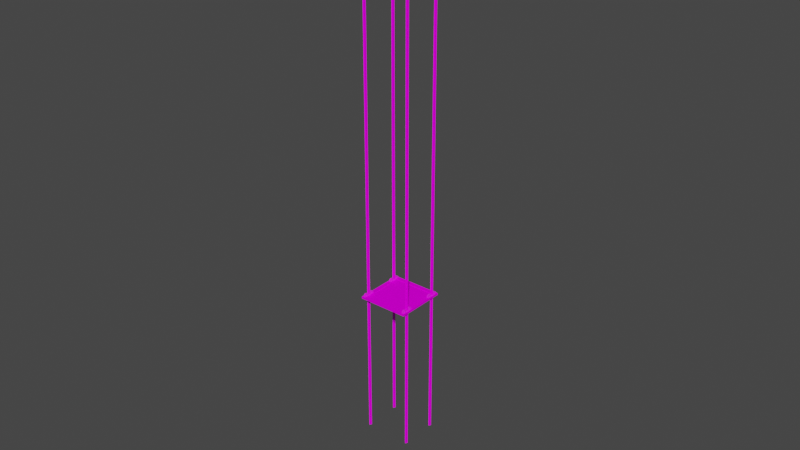 # Source: Elevator.blend  (saved by Blender 5.1.30; exported with 4.5.12 LTS)
import bpy
from mathutils import Matrix  # noqa: F401  (used for matrix-valued properties, if any)

bpy.ops.wm.read_factory_settings(use_empty=True)
scene = bpy.context.scene
scene.name = 'Scene'

# ---- collections
col_collection = bpy.data.collections.new('Collection'); scene.collection.children.link(col_collection)

# ---- images (referenced by path relative to the original .blend; pixels are not part of the script)
import os
ASSET_DIR = os.environ.get("B2B_ASSET_DIR", "")  # directory of the original .blend (textures are referenced by path, not embedded)
HERE = os.path.dirname(os.path.abspath(__file__))  # packed textures are extracted next to this script under _unpacked/

def load_image(name, relpath, width, height, colorspace="sRGB"):
    """Load a texture the original file referenced (path relative to the .blend, or extracted next to this script)."""
    p = next((c for c in (os.path.join(HERE, relpath), os.path.join(ASSET_DIR, relpath)) if relpath and os.path.exists(c)), "")
    if p:
        img = bpy.data.images.load(p, check_existing=True)
        img.name = name
    else:  # same state as the original file: an image datablock whose file is absent (Cycles renders it pink)
        img = bpy.data.images.new(name, width, height)
        img.source = "FILE"
        img.filepath = "//" + (relpath or name)
    img.colorspace_settings.name = colorspace
    return img
img_62_rusty_dirty_metal_pbr_texture_seamless_jpg = load_image('62_rusty dirty metal PBR texture-seamless.jpg', '62_rusty dirty metal PBR texture-seamless.jpg', 1024, 1024, 'sRGB')
img_grate_png = load_image('Grate.png', 'Grate.png', 1024, 1024, 'sRGB')
img_chain_05_png_001 = load_image('chain_05.png.001', 'chain_05.png', 1024, 1024, 'sRGB')
img_gear_png = load_image('Gear.png', 'Gear.png', 1024, 1024, 'sRGB')

# ---- materials (node trees are filled in below, after node groups)
mat_metal_1 = bpy.data.materials.new('Metal 1')
mat_metal_1.use_backface_culling_lightprobe_volume = False
mat_metal_1.use_transparent_shadow = False
mat_metal_grate = bpy.data.materials.new('Metal Grate')
mat_metal_grate.use_backface_culling_lightprobe_volume = False
mat_metal_grate.use_transparent_shadow = False
mat_material = bpy.data.materials.new('Material')
mat_material.use_backface_culling_lightprobe_volume = False
mat_material.use_transparent_shadow = False
mat_gear = bpy.data.materials.new('Gear')

# ---- material node trees
mat_metal_1.use_nodes = True; mat_metal_1.node_tree.nodes.clear()
_N = mat_metal_1.node_tree.nodes; _L = mat_metal_1.node_tree.links
n0 = _N.new('ShaderNodeBsdfPrincipled'); n0.name = 'Principled BSDF'; n0.location = (10, 300)
n0.distribution = 'GGX'
n0.subsurface_method = 'RANDOM_WALK_SKIN'
n0.inputs[2].default_value = 1.0
n0.inputs[3].default_value = 1.45
n0.inputs[13].default_value = 0.0
n0.inputs[27].default_value = (0.0, 0.0, 0.0, 1.0)
n0.inputs[28].default_value = 1.0
n1 = _N.new('ShaderNodeOutputMaterial'); n1.name = 'Material Output'; n1.location = (300, 300)
n2 = _N.new('ShaderNodeTexImage'); n2.name = 'Image Texture'; n2.location = (-280, 280)
n2.image = img_62_rusty_dirty_metal_pbr_texture_seamless_jpg
_L.new(n0.outputs[0], n1.inputs[0])
_L.new(n2.outputs[0], n0.inputs[0])
n1.is_active_output = True
mat_metal_grate.use_nodes = True; mat_metal_grate.node_tree.nodes.clear()
_N = mat_metal_grate.node_tree.nodes; _L = mat_metal_grate.node_tree.links
n0 = _N.new('ShaderNodeBsdfPrincipled'); n0.name = 'Principled BSDF'; n0.location = (10, 300)
n0.distribution = 'GGX'
n0.subsurface_method = 'RANDOM_WALK_SKIN'
n0.inputs[2].default_value = 1.0
n0.inputs[3].default_value = 1.45
n0.inputs[13].default_value = 0.0
n0.inputs[27].default_value = (0.0, 0.0, 0.0, 1.0)
n0.inputs[28].default_value = 1.0
n1 = _N.new('ShaderNodeOutputMaterial'); n1.name = 'Material Output'; n1.location = (300, 300)
n2 = _N.new('ShaderNodeTexImage'); n2.name = 'Image Texture'; n2.location = (-280, 280)
n2.image = img_grate_png
_L.new(n0.outputs[0], n1.inputs[0])
_L.new(n2.outputs[0], n0.inputs[0])
n1.is_active_output = True
mat_material.use_nodes = True; mat_material.node_tree.nodes.clear()
_N = mat_material.node_tree.nodes; _L = mat_material.node_tree.links
n0 = _N.new('ShaderNodeBsdfPrincipled'); n0.name = 'Principled BSDF'; n0.location = (10, 300)
n0.distribution = 'GGX'
n0.subsurface_method = 'RANDOM_WALK_SKIN'
n0.inputs[2].default_value = 0.0
n0.inputs[3].default_value = 1.45
n0.inputs[13].default_value = 0.0
n0.inputs[20].default_value = 0.0
n0.inputs[27].default_value = (0.0, 0.0, 0.0, 1.0)
n0.inputs[28].default_value = 1.0
n1 = _N.new('ShaderNodeOutputMaterial'); n1.name = 'Material Output'; n1.location = (300, 300)
n2 = _N.new('ShaderNodeTexImage'); n2.name = 'Image Texture'; n2.location = (-280, 280)
n2.image = img_chain_05_png_001
_L.new(n0.outputs[0], n1.inputs[0])
_L.new(n2.outputs[0], n0.inputs[0])
n1.is_active_output = True
mat_gear.use_nodes = True; mat_gear.node_tree.nodes.clear()
_N = mat_gear.node_tree.nodes; _L = mat_gear.node_tree.links
n0 = _N.new('ShaderNodeBsdfPrincipled'); n0.name = 'Principled BSDF'; n0.location = (-200, 100)
n0.inputs[2].default_value = 1.0
n1 = _N.new('ShaderNodeOutputMaterial'); n1.name = 'Material Output'; n1.location = (200, 100)
n2 = _N.new('ShaderNodeTexImage'); n2.name = 'Image Texture'; n2.location = (-490, 80)
n2.image = img_gear_png
_L.new(n0.outputs[0], n1.inputs[0])
_L.new(n2.outputs[0], n0.inputs[0])
n1.is_active_output = True

# ---- world
world_world = bpy.data.worlds.new('World'); scene.world = world_world
world_world.use_nodes = True; world_world.node_tree.nodes.clear()
_N = world_world.node_tree.nodes; _L = world_world.node_tree.links
n0 = _N.new('ShaderNodeOutputWorld'); n0.name = 'World Output'; n0.location = (300, 300)
n1 = _N.new('ShaderNodeBackground'); n1.name = 'Background'; n1.location = (10, 300)
n1.inputs[0].default_value = (0.05088, 0.05088, 0.05088, 1.0)
_L.new(n1.outputs[0], n0.inputs[0])
n0.is_active_output = True
world_world.color = (0.05088, 0.05088, 0.05088)
world_world.use_sun_shadow = False
world_world.sun_shadow_jitter_overblur = 0.0

# ---- meshes
me_plane = bpy.data.meshes.new('Plane')
me_plane.from_pydata([(-4.0, -4.0, 0.0), (4.0, -4.0, 0.0), (-4.0, 4.0, 0.0), (4.0, 4.0, 0.0), (-3.306, 3.306, 0.0), (-3.306, -3.306, 0.0), (3.306, -3.306, 0.0), (3.306, 3.306, 0.0), (-3.306, 3.306, 0.3033), (-3.306, -3.306, 0.3033), (3.306, -3.306, 0.3033), (3.306, 3.306, 0.3033), (-4.0, 4.0, 0.3033), (-4.0, -4.0, 0.3033), (4.0, -4.0, 0.3033), (4.0, 4.0, 0.3033)], [], [(9, 8, 12, 13), (10, 9, 13, 14), (11, 10, 14, 15), (8, 11, 15, 12), (0, 1, 14, 13), (4, 7, 11, 8), (6, 5, 9, 10), (1, 3, 15, 14), (2, 0, 13, 12), (7, 6, 10, 11), (5, 4, 8, 9), (3, 2, 12, 15)])
_uv = me_plane.uv_layers.new(name='UVMap')
_uv.uv.foreach_set('vector', [0.2888, 0.3022, 0.2889, 0.681, 0.2687, 0.697, 0.2722, 0.2813, 0.6663, 0.319, 0.2888, 0.3022, 0.2722, 0.2813, 0.6864, 0.303, 0.6664, 0.6978, 0.6663, 0.319, 0.6864, 0.303, 0.683, 0.7187, 0.2512, 0.7174, 0.2512, 0.2826, 0.2708, 0.263, 0.2708, 0.737, 0.2513, 0.2631, 0.7039, 0.283, 0.6864, 0.303, 0.2722, 0.2813, 0.3068, 0.263, 0.3068, 0.6978, 0.2888, 0.6978, 0.2888, 0.263, 0.6524, 0.3367, 0.3072, 0.3166, 0.2888, 0.3022, 0.6663, 0.319, 0.7039, 0.283, 0.7039, 0.7369, 0.683, 0.7187, 0.6864, 0.303, 0.2513, 0.717, 0.2513, 0.2631, 0.2722, 0.2813, 0.2687, 0.697, 0.648, 0.6834, 0.6524, 0.3367, 0.6663, 0.319, 0.6664, 0.6978, 0.3072, 0.3166, 0.3028, 0.6633, 0.2889, 0.681, 0.2888, 0.3022, 0.2888, 0.263, 0.2888, 0.737, 0.2708, 0.737, 0.2708, 0.263])
me_plane.materials.append(mat_metal_1)
me_plane.update()
me_plane_001 = bpy.data.meshes.new('Plane.001')
me_plane_001.from_pydata([(-3.769, 3.741, 0.2399), (-3.769, -3.741, 0.2399), (3.83, -3.741, 0.2399), (3.83, 3.741, 0.2399)], [], [(0, 1, 2, 3)])
_uv = me_plane_001.uv_layers.new(name='UVMap')
_uv.uv.foreach_set('vector', [-0.2391, -0.4974, 0.7922, -0.4974, 0.7922, 1.367, -0.2391, 1.367])
me_plane_001.materials.append(mat_metal_grate)
me_plane_001.update()
me_circle_001 = bpy.data.meshes.new('Circle.001')
me_circle_001.from_pydata([(-0.01789, 5.119, -12.04), (0.1845, 5.119, -12.04), (-0.2622, -8.18, 19.27), (-0.05979, -8.18, 19.27)], [], [(0, 1, 3, 2)])
_uv = me_circle_001.uv_layers.new(name='UVMap')
_uv.uv.foreach_set('vector', [17.45, 0.09737, 17.45, 0.9215, -17.17, 0.9215, -17.17, 0.09736])
me_circle_001.materials.append(mat_material)
me_circle_001.update()
me_circle_010 = bpy.data.meshes.new('Circle.010')
me_circle_010.from_pydata([(-0.01789, 5.119, -12.04), (0.1845, 5.119, -12.04), (-0.2622, -8.18, 19.27), (-0.05979, -8.18, 19.27)], [], [(0, 1, 3, 2)])
_uv = me_circle_010.uv_layers.new(name='UVMap')
_uv.uv.foreach_set('vector', [17.45, 0.09737, 17.45, 0.9215, -17.17, 0.9216, -17.17, 0.09737])
me_circle_010.materials.append(mat_material)
me_circle_010.update()
me_circle = bpy.data.meshes.new('Circle')
me_circle.from_pydata([(0.0, 1.0, 0.0), (-0.7071, 0.7071, 0.0), (-1.0, 0.0, 0.0), (-0.7071, -0.7071, 0.0), (0.0, -1.0, 0.0), (0.7071, -0.7071, 0.0), (1.0, 0.0, 0.0), (0.7071, 0.7071, 0.0), (5.12e-08, 1.0, 0.6781), (-0.7071, 0.7071, 0.6781), (-1.0, 0.0, 0.6781), (-0.7071, -0.7071, 0.6781), (5.12e-08, -1.0, 0.6781), (0.7071, -0.7071, 0.6781), (1.0, 0.0, 0.6781), (0.7071, 0.7071, 0.6781)], [], [(1, 0, 7, 6, 5, 4, 3, 2), (9, 10, 11, 12, 13, 14, 15, 8), (7, 0, 8, 15), (5, 6, 14, 13), (3, 4, 12, 11), (1, 2, 10, 9), (6, 7, 15, 14), (4, 5, 13, 12), (2, 3, 11, 10), (0, 1, 9, 8)])
_uv = me_circle.uv_layers.new(name='UVMap')
_uv.uv.foreach_set('vector', [0.3647, 0.4009, 0.498, 0.2676, 0.6865, 0.2676, 0.8198, 0.4009, 0.8198, 0.5894, 0.6865, 0.7227, 0.498, 0.7227, 0.3647, 0.5894, 0.4921, 0.7212, 0.3585, 0.5876, 0.3585, 0.3987, 0.4921, 0.2651, 0.681, 0.2651, 0.8146, 0.3987, 0.8146, 0.5876, 0.681, 0.7212, 0.07703, 0.6608, 0.07703, 0.4096, 0.1929, 0.4096, 0.1929, 0.6608, 0.1929, 0.4096, 0.1929, 0.6608, 0.07703, 0.6608, 0.07703, 0.4096, 0.1929, 0.4096, 0.1929, 0.6608, 0.07703, 0.6608, 0.07703, 0.4096, 0.1929, 0.4096, 0.1929, 0.6608, 0.07703, 0.6608, 0.07703, 0.4096, 0.1929, 0.4096, 0.1929, 0.6608, 0.07703, 0.6608, 0.07703, 0.4096, 0.1929, 0.4096, 0.1929, 0.6608, 0.07703, 0.6608, 0.07703, 0.4096, 0.1929, 0.4096, 0.1929, 0.6608, 0.07703, 0.6608, 0.07703, 0.4096, 0.07703, 0.6608, 0.07703, 0.4096, 0.1929, 0.4096, 0.1929, 0.6608])
me_circle.materials.append(mat_gear)
me_circle.update()
me_circle_008 = bpy.data.meshes.new('Circle.008')
me_circle_008.from_pydata([(0.0, 1.0, 0.0), (-0.7071, 0.7071, 0.0), (-1.0, 0.0, 0.0), (-0.7071, -0.7071, 0.0), (0.0, -1.0, 0.0), (0.7071, -0.7071, 0.0), (1.0, 0.0, 0.0), (0.7071, 0.7071, 0.0), (5.12e-08, 1.0, 0.6781), (-0.7071, 0.7071, 0.6781), (-1.0, 0.0, 0.6781), (-0.7071, -0.7071, 0.6781), (5.12e-08, -1.0, 0.6781), (0.7071, -0.7071, 0.6781), (1.0, 0.0, 0.6781), (0.7071, 0.7071, 0.6781)], [], [(1, 0, 7, 6, 5, 4, 3, 2), (9, 10, 11, 12, 13, 14, 15, 8), (7, 0, 8, 15), (5, 6, 14, 13), (3, 4, 12, 11), (1, 2, 10, 9), (6, 7, 15, 14), (4, 5, 13, 12), (2, 3, 11, 10), (0, 1, 9, 8)])
_uv = me_circle_008.uv_layers.new(name='UVMap')
_uv.uv.foreach_set('vector', [0.3647, 0.4009, 0.498, 0.2676, 0.6865, 0.2676, 0.8198, 0.4009, 0.8198, 0.5894, 0.6865, 0.7227, 0.498, 0.7227, 0.3647, 0.5894, 0.4921, 0.7212, 0.3585, 0.5876, 0.3585, 0.3987, 0.4921, 0.2651, 0.681, 0.2651, 0.8146, 0.3987, 0.8146, 0.5876, 0.681, 0.7212, 0.07703, 0.6608, 0.07703, 0.4096, 0.1929, 0.4096, 0.1929, 0.6608, 0.1929, 0.4096, 0.1929, 0.6608, 0.07703, 0.6608, 0.07703, 0.4096, 0.1929, 0.4096, 0.1929, 0.6608, 0.07703, 0.6608, 0.07703, 0.4096, 0.1929, 0.4096, 0.1929, 0.6608, 0.07703, 0.6608, 0.07703, 0.4096, 0.1929, 0.4096, 0.1929, 0.6608, 0.07703, 0.6608, 0.07703, 0.4096, 0.1929, 0.4096, 0.1929, 0.6608, 0.07703, 0.6608, 0.07703, 0.4096, 0.1929, 0.4096, 0.1929, 0.6608, 0.07703, 0.6608, 0.07703, 0.4096, 0.07703, 0.6608, 0.07703, 0.4096, 0.1929, 0.4096, 0.1929, 0.6608])
me_circle_008.materials.append(mat_gear)
me_circle_008.update()
me_circle_009 = bpy.data.meshes.new('Circle.009')
me_circle_009.from_pydata([(-3.693, 2.728, 0.009058), (-3.934, 2.553, 0.009058), (-3.842, 2.269, 0.009058), (-3.544, 2.269, 0.009058), (-3.452, 2.553, 0.009058), (-4.016, 2.579, 0.01216), (-3.693, 2.814, 0.01216), (-3.892, 2.2, 0.01216), (-3.493, 2.2, 0.01216), (-3.37, 2.579, 0.01216), (-3.934, 2.553, 0.06777), (-3.693, 2.728, 0.06777), (-3.842, 2.269, 0.06777), (-3.544, 2.269, 0.06777), (-3.452, 2.553, 0.06777), (-4.016, 2.579, 0.06468), (-3.693, 2.814, 0.06468), (-3.892, 2.2, 0.06468), (-3.493, 2.2, 0.06468), (-3.37, 2.579, 0.06468), (-3.934, 2.553, 0.03601), (-3.693, 2.728, 0.03601), (-3.842, 2.269, 0.03601), (-3.544, 2.269, 0.03601), (-3.452, 2.553, 0.03601)], [], [(1, 0, 4, 3, 2), (1, 2, 7, 5), (4, 0, 6, 9), (2, 3, 8, 7), (0, 1, 5, 6), (3, 4, 9, 8), (14, 24, 23, 13), (10, 15, 17, 12), (14, 19, 16, 11), (12, 17, 18, 13), (11, 16, 15, 10), (13, 18, 19, 14), (5, 15, 16, 6), (9, 19, 18, 8), (7, 17, 15, 5), (6, 16, 19, 9), (8, 18, 17, 7), (12, 22, 20, 10), (11, 21, 24, 14), (13, 23, 22, 12), (10, 20, 21, 11)])
_uv = me_circle_009.uv_layers.new(name='UVMap')
_uv.uv.foreach_set('vector', [0.6834, 0.4404, 0.9047, 0.3684, 0.9047, 0.1357, 0.6834, 0.06381, 0.5466, 0.2521, 0.6834, 0.4404, 0.5466, 0.2521, 0.4795, 0.2521, 0.6626, 0.5042, 0.9047, 0.1357, 0.9047, 0.3684, 0.959, 0.4079, 0.959, 0.09629, 0.5466, 0.2521, 0.6834, 0.06381, 0.6626, 2.181e-07, 0.4795, 0.2521, 0.9047, 0.3684, 0.6834, 0.4404, 0.6626, 0.5042, 0.959, 0.4079, 0.6834, 0.06381, 0.9047, 0.1357, 0.959, 0.09629, 0.6626, 2.181e-07, 0.5453, 0.7369, 0.5701, 0.7369, 0.5701, 0.5042, 0.5453, 0.5042, 0.6575, 0.6752, 0.6768, 0.7346, 0.8471, 0.5001, 0.7847, 0.5001, 0.4516, 0.3919, 0.4011, 0.3552, 0.4011, 0.645, 0.4516, 0.6083, 0.7847, 0.5001, 0.8471, 0.5001, 0.6768, 0.2656, 0.6575, 0.325, 0.4516, 0.6083, 0.4011, 0.645, 0.6768, 0.7346, 0.6575, 0.6752, 0.6575, 0.325, 0.6768, 0.2656, 0.4011, 0.3552, 0.4516, 0.3919, 0.4075, 0.4089, 0.3776, 0.4089, 0.3776, 0.5924, 0.4075, 0.5924, 0.4075, 0.3655, 0.3776, 0.3655, 0.3776, 0.5924, 0.4075, 0.5924, 0.4075, 0.4089, 0.3776, 0.4089, 0.3776, 0.5924, 0.4075, 0.5924, 0.4075, 0.3655, 0.3776, 0.3655, 0.3776, 0.5924, 0.4075, 0.5924, 0.4075, 0.3655, 0.3776, 0.3655, 0.3776, 0.5924, 0.4075, 0.5924, 0.5205, 0.6925, 0.5453, 0.6925, 0.5453, 0.5042, 0.5205, 0.5042, 0.4547, 0.6925, 0.4795, 0.6925, 0.4795, 0.5042, 0.4547, 0.5042, 0.5205, 0.8807, 0.5453, 0.8807, 0.5453, 0.6925, 0.5205, 0.6925, 0.4547, 0.8807, 0.4795, 0.8807, 0.4795, 0.6925, 0.4547, 0.6925])
me_circle_009.materials.append(mat_gear)
me_circle_009.update()
me_circle_011 = bpy.data.meshes.new('Circle.011')
me_circle_011.from_pydata([(-3.934, 2.553, 0.05361), (-3.693, 2.728, 0.05361), (-3.842, 2.269, 0.05361), (-3.544, 2.269, 0.05361), (-3.452, 2.553, 0.05361)], [], [(0, 2, 3, 4, 1)])
_uv = me_circle_011.uv_layers.new(name='UVMap')
_uv.uv.foreach_set('vector', [0.5353, 0.0496, 0.457, 0.02418, 0.4086, 0.09074, 0.457, 0.1573, 0.5353, 0.1319])
me_circle_011.materials.append(mat_gear)
me_circle_011.update()
me_circle_012 = bpy.data.meshes.new('Circle.012')
me_circle_012.from_pydata([(-0.01789, 5.119, -12.04), (0.1845, 5.119, -12.04), (-0.2622, -8.18, 19.27), (-0.05979, -8.18, 19.27)], [], [(0, 1, 3, 2)])
_uv = me_circle_012.uv_layers.new(name='UVMap')
_uv.uv.foreach_set('vector', [17.45, 0.09737, 17.45, 0.9215, -17.17, 0.9215, -17.17, 0.09736])
me_circle_012.materials.append(mat_material)
me_circle_012.update()
me_circle_013 = bpy.data.meshes.new('Circle.013')
me_circle_013.from_pydata([(-0.01789, 5.119, -12.04), (0.1845, 5.119, -12.04), (-0.2622, -8.18, 19.27), (-0.05979, -8.18, 19.27)], [], [(0, 1, 3, 2)])
_uv = me_circle_013.uv_layers.new(name='UVMap')
_uv.uv.foreach_set('vector', [17.45, 0.09737, 17.45, 0.9215, -17.17, 0.9216, -17.17, 0.09737])
me_circle_013.materials.append(mat_material)
me_circle_013.update()
me_circle_014 = bpy.data.meshes.new('Circle.014')
me_circle_014.from_pydata([(0.0, 1.0, 0.0), (-0.7071, 0.7071, 0.0), (-1.0, 0.0, 0.0), (-0.7071, -0.7071, 0.0), (0.0, -1.0, 0.0), (0.7071, -0.7071, 0.0), (1.0, 0.0, 0.0), (0.7071, 0.7071, 0.0), (5.12e-08, 1.0, 0.6781), (-0.7071, 0.7071, 0.6781), (-1.0, 0.0, 0.6781), (-0.7071, -0.7071, 0.6781), (5.12e-08, -1.0, 0.6781), (0.7071, -0.7071, 0.6781), (1.0, 0.0, 0.6781), (0.7071, 0.7071, 0.6781)], [], [(1, 0, 7, 6, 5, 4, 3, 2), (9, 10, 11, 12, 13, 14, 15, 8), (7, 0, 8, 15), (5, 6, 14, 13), (3, 4, 12, 11), (1, 2, 10, 9), (6, 7, 15, 14), (4, 5, 13, 12), (2, 3, 11, 10), (0, 1, 9, 8)])
_uv = me_circle_014.uv_layers.new(name='UVMap')
_uv.uv.foreach_set('vector', [0.3647, 0.4009, 0.498, 0.2676, 0.6865, 0.2676, 0.8198, 0.4009, 0.8198, 0.5894, 0.6865, 0.7227, 0.498, 0.7227, 0.3647, 0.5894, 0.4921, 0.7212, 0.3585, 0.5876, 0.3585, 0.3987, 0.4921, 0.2651, 0.681, 0.2651, 0.8146, 0.3987, 0.8146, 0.5876, 0.681, 0.7212, 0.07703, 0.6608, 0.07703, 0.4096, 0.1929, 0.4096, 0.1929, 0.6608, 0.1929, 0.4096, 0.1929, 0.6608, 0.07703, 0.6608, 0.07703, 0.4096, 0.1929, 0.4096, 0.1929, 0.6608, 0.07703, 0.6608, 0.07703, 0.4096, 0.1929, 0.4096, 0.1929, 0.6608, 0.07703, 0.6608, 0.07703, 0.4096, 0.1929, 0.4096, 0.1929, 0.6608, 0.07703, 0.6608, 0.07703, 0.4096, 0.1929, 0.4096, 0.1929, 0.6608, 0.07703, 0.6608, 0.07703, 0.4096, 0.1929, 0.4096, 0.1929, 0.6608, 0.07703, 0.6608, 0.07703, 0.4096, 0.07703, 0.6608, 0.07703, 0.4096, 0.1929, 0.4096, 0.1929, 0.6608])
me_circle_014.materials.append(mat_gear)
me_circle_014.update()
me_circle_015 = bpy.data.meshes.new('Circle.015')
me_circle_015.from_pydata([(0.0, 1.0, 0.0), (-0.7071, 0.7071, 0.0), (-1.0, 0.0, 0.0), (-0.7071, -0.7071, 0.0), (0.0, -1.0, 0.0), (0.7071, -0.7071, 0.0), (1.0, 0.0, 0.0), (0.7071, 0.7071, 0.0), (5.12e-08, 1.0, 0.6781), (-0.7071, 0.7071, 0.6781), (-1.0, 0.0, 0.6781), (-0.7071, -0.7071, 0.6781), (5.12e-08, -1.0, 0.6781), (0.7071, -0.7071, 0.6781), (1.0, 0.0, 0.6781), (0.7071, 0.7071, 0.6781)], [], [(1, 0, 7, 6, 5, 4, 3, 2), (9, 10, 11, 12, 13, 14, 15, 8), (7, 0, 8, 15), (5, 6, 14, 13), (3, 4, 12, 11), (1, 2, 10, 9), (6, 7, 15, 14), (4, 5, 13, 12), (2, 3, 11, 10), (0, 1, 9, 8)])
_uv = me_circle_015.uv_layers.new(name='UVMap')
_uv.uv.foreach_set('vector', [0.3647, 0.4009, 0.498, 0.2676, 0.6865, 0.2676, 0.8198, 0.4009, 0.8198, 0.5894, 0.6865, 0.7227, 0.498, 0.7227, 0.3647, 0.5894, 0.4921, 0.7212, 0.3585, 0.5876, 0.3585, 0.3987, 0.4921, 0.2651, 0.681, 0.2651, 0.8146, 0.3987, 0.8146, 0.5876, 0.681, 0.7212, 0.07703, 0.6608, 0.07703, 0.4096, 0.1929, 0.4096, 0.1929, 0.6608, 0.1929, 0.4096, 0.1929, 0.6608, 0.07703, 0.6608, 0.07703, 0.4096, 0.1929, 0.4096, 0.1929, 0.6608, 0.07703, 0.6608, 0.07703, 0.4096, 0.1929, 0.4096, 0.1929, 0.6608, 0.07703, 0.6608, 0.07703, 0.4096, 0.1929, 0.4096, 0.1929, 0.6608, 0.07703, 0.6608, 0.07703, 0.4096, 0.1929, 0.4096, 0.1929, 0.6608, 0.07703, 0.6608, 0.07703, 0.4096, 0.1929, 0.4096, 0.1929, 0.6608, 0.07703, 0.6608, 0.07703, 0.4096, 0.07703, 0.6608, 0.07703, 0.4096, 0.1929, 0.4096, 0.1929, 0.6608])
me_circle_015.materials.append(mat_gear)
me_circle_015.update()
me_circle_016 = bpy.data.meshes.new('Circle.016')
me_circle_016.from_pydata([(-3.693, 2.728, 0.009058), (-3.934, 2.553, 0.009058), (-3.842, 2.269, 0.009058), (-3.544, 2.269, 0.009058), (-3.452, 2.553, 0.009058), (-4.016, 2.579, 0.01216), (-3.693, 2.814, 0.01216), (-3.892, 2.2, 0.01216), (-3.493, 2.2, 0.01216), (-3.37, 2.579, 0.01216), (-3.934, 2.553, 0.06777), (-3.693, 2.728, 0.06777), (-3.842, 2.269, 0.06777), (-3.544, 2.269, 0.06777), (-3.452, 2.553, 0.06777), (-4.016, 2.579, 0.06468), (-3.693, 2.814, 0.06468), (-3.892, 2.2, 0.06468), (-3.493, 2.2, 0.06468), (-3.37, 2.579, 0.06468), (-3.934, 2.553, 0.03601), (-3.693, 2.728, 0.03601), (-3.842, 2.269, 0.03601), (-3.544, 2.269, 0.03601), (-3.452, 2.553, 0.03601)], [], [(1, 0, 4, 3, 2), (1, 2, 7, 5), (4, 0, 6, 9), (2, 3, 8, 7), (0, 1, 5, 6), (3, 4, 9, 8), (14, 24, 23, 13), (10, 15, 17, 12), (14, 19, 16, 11), (12, 17, 18, 13), (11, 16, 15, 10), (13, 18, 19, 14), (5, 15, 16, 6), (9, 19, 18, 8), (7, 17, 15, 5), (6, 16, 19, 9), (8, 18, 17, 7), (12, 22, 20, 10), (11, 21, 24, 14), (13, 23, 22, 12), (10, 20, 21, 11)])
_uv = me_circle_016.uv_layers.new(name='UVMap')
_uv.uv.foreach_set('vector', [0.6834, 0.4404, 0.9047, 0.3684, 0.9047, 0.1357, 0.6834, 0.06381, 0.5466, 0.2521, 0.6834, 0.4404, 0.5466, 0.2521, 0.4795, 0.2521, 0.6626, 0.5042, 0.9047, 0.1357, 0.9047, 0.3684, 0.959, 0.4079, 0.959, 0.09629, 0.5466, 0.2521, 0.6834, 0.06381, 0.6626, 2.181e-07, 0.4795, 0.2521, 0.9047, 0.3684, 0.6834, 0.4404, 0.6626, 0.5042, 0.959, 0.4079, 0.6834, 0.06381, 0.9047, 0.1357, 0.959, 0.09629, 0.6626, 2.181e-07, 0.5453, 0.7369, 0.5701, 0.7369, 0.5701, 0.5042, 0.5453, 0.5042, 0.6575, 0.6752, 0.6768, 0.7346, 0.8471, 0.5001, 0.7847, 0.5001, 0.4516, 0.3919, 0.4011, 0.3552, 0.4011, 0.645, 0.4516, 0.6083, 0.7847, 0.5001, 0.8471, 0.5001, 0.6768, 0.2656, 0.6575, 0.325, 0.4516, 0.6083, 0.4011, 0.645, 0.6768, 0.7346, 0.6575, 0.6752, 0.6575, 0.325, 0.6768, 0.2656, 0.4011, 0.3552, 0.4516, 0.3919, 0.4075, 0.4089, 0.3776, 0.4089, 0.3776, 0.5924, 0.4075, 0.5924, 0.4075, 0.3655, 0.3776, 0.3655, 0.3776, 0.5924, 0.4075, 0.5924, 0.4075, 0.4089, 0.3776, 0.4089, 0.3776, 0.5924, 0.4075, 0.5924, 0.4075, 0.3655, 0.3776, 0.3655, 0.3776, 0.5924, 0.4075, 0.5924, 0.4075, 0.3655, 0.3776, 0.3655, 0.3776, 0.5924, 0.4075, 0.5924, 0.5205, 0.6925, 0.5453, 0.6925, 0.5453, 0.5042, 0.5205, 0.5042, 0.4547, 0.6925, 0.4795, 0.6925, 0.4795, 0.5042, 0.4547, 0.5042, 0.5205, 0.8807, 0.5453, 0.8807, 0.5453, 0.6925, 0.5205, 0.6925, 0.4547, 0.8807, 0.4795, 0.8807, 0.4795, 0.6925, 0.4547, 0.6925])
me_circle_016.materials.append(mat_gear)
me_circle_016.update()
me_circle_017 = bpy.data.meshes.new('Circle.017')
me_circle_017.from_pydata([(-3.934, 2.553, 0.05361), (-3.693, 2.728, 0.05361), (-3.842, 2.269, 0.05361), (-3.544, 2.269, 0.05361), (-3.452, 2.553, 0.05361)], [], [(0, 2, 3, 4, 1)])
_uv = me_circle_017.uv_layers.new(name='UVMap')
_uv.uv.foreach_set('vector', [0.5353, 0.0496, 0.457, 0.02418, 0.4086, 0.09074, 0.457, 0.1573, 0.5353, 0.1319])
me_circle_017.materials.append(mat_gear)
me_circle_017.update()
me_circle_018 = bpy.data.meshes.new('Circle.018')
me_circle_018.from_pydata([(-0.01789, 5.119, -12.04), (0.1845, 5.119, -12.04), (-0.2622, -8.18, 19.27), (-0.05979, -8.18, 19.27)], [], [(0, 1, 3, 2)])
_uv = me_circle_018.uv_layers.new(name='UVMap')
_uv.uv.foreach_set('vector', [17.45, 0.09737, 17.45, 0.9215, -17.17, 0.9215, -17.17, 0.09736])
me_circle_018.materials.append(mat_material)
me_circle_018.update()
me_circle_019 = bpy.data.meshes.new('Circle.019')
me_circle_019.from_pydata([(-0.01789, 5.119, -12.04), (0.1845, 5.119, -12.04), (-0.2622, -8.18, 19.27), (-0.05979, -8.18, 19.27)], [], [(0, 1, 3, 2)])
_uv = me_circle_019.uv_layers.new(name='UVMap')
_uv.uv.foreach_set('vector', [17.45, 0.09737, 17.45, 0.9215, -17.17, 0.9216, -17.17, 0.09737])
me_circle_019.materials.append(mat_material)
me_circle_019.update()
me_circle_020 = bpy.data.meshes.new('Circle.020')
me_circle_020.from_pydata([(0.0, 1.0, 0.0), (-0.7071, 0.7071, 0.0), (-1.0, 0.0, 0.0), (-0.7071, -0.7071, 0.0), (0.0, -1.0, 0.0), (0.7071, -0.7071, 0.0), (1.0, 0.0, 0.0), (0.7071, 0.7071, 0.0), (5.12e-08, 1.0, 0.6781), (-0.7071, 0.7071, 0.6781), (-1.0, 0.0, 0.6781), (-0.7071, -0.7071, 0.6781), (5.12e-08, -1.0, 0.6781), (0.7071, -0.7071, 0.6781), (1.0, 0.0, 0.6781), (0.7071, 0.7071, 0.6781)], [], [(1, 0, 7, 6, 5, 4, 3, 2), (9, 10, 11, 12, 13, 14, 15, 8), (7, 0, 8, 15), (5, 6, 14, 13), (3, 4, 12, 11), (1, 2, 10, 9), (6, 7, 15, 14), (4, 5, 13, 12), (2, 3, 11, 10), (0, 1, 9, 8)])
_uv = me_circle_020.uv_layers.new(name='UVMap')
_uv.uv.foreach_set('vector', [0.3647, 0.4009, 0.498, 0.2676, 0.6865, 0.2676, 0.8198, 0.4009, 0.8198, 0.5894, 0.6865, 0.7227, 0.498, 0.7227, 0.3647, 0.5894, 0.4921, 0.7212, 0.3585, 0.5876, 0.3585, 0.3987, 0.4921, 0.2651, 0.681, 0.2651, 0.8146, 0.3987, 0.8146, 0.5876, 0.681, 0.7212, 0.07703, 0.6608, 0.07703, 0.4096, 0.1929, 0.4096, 0.1929, 0.6608, 0.1929, 0.4096, 0.1929, 0.6608, 0.07703, 0.6608, 0.07703, 0.4096, 0.1929, 0.4096, 0.1929, 0.6608, 0.07703, 0.6608, 0.07703, 0.4096, 0.1929, 0.4096, 0.1929, 0.6608, 0.07703, 0.6608, 0.07703, 0.4096, 0.1929, 0.4096, 0.1929, 0.6608, 0.07703, 0.6608, 0.07703, 0.4096, 0.1929, 0.4096, 0.1929, 0.6608, 0.07703, 0.6608, 0.07703, 0.4096, 0.1929, 0.4096, 0.1929, 0.6608, 0.07703, 0.6608, 0.07703, 0.4096, 0.07703, 0.6608, 0.07703, 0.4096, 0.1929, 0.4096, 0.1929, 0.6608])
me_circle_020.materials.append(mat_gear)
me_circle_020.update()
me_circle_021 = bpy.data.meshes.new('Circle.021')
me_circle_021.from_pydata([(0.0, 1.0, 0.0), (-0.7071, 0.7071, 0.0), (-1.0, 0.0, 0.0), (-0.7071, -0.7071, 0.0), (0.0, -1.0, 0.0), (0.7071, -0.7071, 0.0), (1.0, 0.0, 0.0), (0.7071, 0.7071, 0.0), (5.12e-08, 1.0, 0.6781), (-0.7071, 0.7071, 0.6781), (-1.0, 0.0, 0.6781), (-0.7071, -0.7071, 0.6781), (5.12e-08, -1.0, 0.6781), (0.7071, -0.7071, 0.6781), (1.0, 0.0, 0.6781), (0.7071, 0.7071, 0.6781)], [], [(1, 0, 7, 6, 5, 4, 3, 2), (9, 10, 11, 12, 13, 14, 15, 8), (7, 0, 8, 15), (5, 6, 14, 13), (3, 4, 12, 11), (1, 2, 10, 9), (6, 7, 15, 14), (4, 5, 13, 12), (2, 3, 11, 10), (0, 1, 9, 8)])
_uv = me_circle_021.uv_layers.new(name='UVMap')
_uv.uv.foreach_set('vector', [0.3647, 0.4009, 0.498, 0.2676, 0.6865, 0.2676, 0.8198, 0.4009, 0.8198, 0.5894, 0.6865, 0.7227, 0.498, 0.7227, 0.3647, 0.5894, 0.4921, 0.7212, 0.3585, 0.5876, 0.3585, 0.3987, 0.4921, 0.2651, 0.681, 0.2651, 0.8146, 0.3987, 0.8146, 0.5876, 0.681, 0.7212, 0.07703, 0.6608, 0.07703, 0.4096, 0.1929, 0.4096, 0.1929, 0.6608, 0.1929, 0.4096, 0.1929, 0.6608, 0.07703, 0.6608, 0.07703, 0.4096, 0.1929, 0.4096, 0.1929, 0.6608, 0.07703, 0.6608, 0.07703, 0.4096, 0.1929, 0.4096, 0.1929, 0.6608, 0.07703, 0.6608, 0.07703, 0.4096, 0.1929, 0.4096, 0.1929, 0.6608, 0.07703, 0.6608, 0.07703, 0.4096, 0.1929, 0.4096, 0.1929, 0.6608, 0.07703, 0.6608, 0.07703, 0.4096, 0.1929, 0.4096, 0.1929, 0.6608, 0.07703, 0.6608, 0.07703, 0.4096, 0.07703, 0.6608, 0.07703, 0.4096, 0.1929, 0.4096, 0.1929, 0.6608])
me_circle_021.materials.append(mat_gear)
me_circle_021.update()
me_circle_022 = bpy.data.meshes.new('Circle.022')
me_circle_022.from_pydata([(-3.693, 2.728, 0.009058), (-3.934, 2.553, 0.009058), (-3.842, 2.269, 0.009058), (-3.544, 2.269, 0.009058), (-3.452, 2.553, 0.009058), (-4.016, 2.579, 0.01216), (-3.693, 2.814, 0.01216), (-3.892, 2.2, 0.01216), (-3.493, 2.2, 0.01216), (-3.37, 2.579, 0.01216), (-3.934, 2.553, 0.06777), (-3.693, 2.728, 0.06777), (-3.842, 2.269, 0.06777), (-3.544, 2.269, 0.06777), (-3.452, 2.553, 0.06777), (-4.016, 2.579, 0.06468), (-3.693, 2.814, 0.06468), (-3.892, 2.2, 0.06468), (-3.493, 2.2, 0.06468), (-3.37, 2.579, 0.06468), (-3.934, 2.553, 0.03601), (-3.693, 2.728, 0.03601), (-3.842, 2.269, 0.03601), (-3.544, 2.269, 0.03601), (-3.452, 2.553, 0.03601)], [], [(1, 0, 4, 3, 2), (1, 2, 7, 5), (4, 0, 6, 9), (2, 3, 8, 7), (0, 1, 5, 6), (3, 4, 9, 8), (14, 24, 23, 13), (10, 15, 17, 12), (14, 19, 16, 11), (12, 17, 18, 13), (11, 16, 15, 10), (13, 18, 19, 14), (5, 15, 16, 6), (9, 19, 18, 8), (7, 17, 15, 5), (6, 16, 19, 9), (8, 18, 17, 7), (12, 22, 20, 10), (11, 21, 24, 14), (13, 23, 22, 12), (10, 20, 21, 11)])
_uv = me_circle_022.uv_layers.new(name='UVMap')
_uv.uv.foreach_set('vector', [0.6834, 0.4404, 0.9047, 0.3684, 0.9047, 0.1357, 0.6834, 0.06381, 0.5466, 0.2521, 0.6834, 0.4404, 0.5466, 0.2521, 0.4795, 0.2521, 0.6626, 0.5042, 0.9047, 0.1357, 0.9047, 0.3684, 0.959, 0.4079, 0.959, 0.09629, 0.5466, 0.2521, 0.6834, 0.06381, 0.6626, 2.181e-07, 0.4795, 0.2521, 0.9047, 0.3684, 0.6834, 0.4404, 0.6626, 0.5042, 0.959, 0.4079, 0.6834, 0.06381, 0.9047, 0.1357, 0.959, 0.09629, 0.6626, 2.181e-07, 0.5453, 0.7369, 0.5701, 0.7369, 0.5701, 0.5042, 0.5453, 0.5042, 0.6575, 0.6752, 0.6768, 0.7346, 0.8471, 0.5001, 0.7847, 0.5001, 0.4516, 0.3919, 0.4011, 0.3552, 0.4011, 0.645, 0.4516, 0.6083, 0.7847, 0.5001, 0.8471, 0.5001, 0.6768, 0.2656, 0.6575, 0.325, 0.4516, 0.6083, 0.4011, 0.645, 0.6768, 0.7346, 0.6575, 0.6752, 0.6575, 0.325, 0.6768, 0.2656, 0.4011, 0.3552, 0.4516, 0.3919, 0.4075, 0.4089, 0.3776, 0.4089, 0.3776, 0.5924, 0.4075, 0.5924, 0.4075, 0.3655, 0.3776, 0.3655, 0.3776, 0.5924, 0.4075, 0.5924, 0.4075, 0.4089, 0.3776, 0.4089, 0.3776, 0.5924, 0.4075, 0.5924, 0.4075, 0.3655, 0.3776, 0.3655, 0.3776, 0.5924, 0.4075, 0.5924, 0.4075, 0.3655, 0.3776, 0.3655, 0.3776, 0.5924, 0.4075, 0.5924, 0.5205, 0.6925, 0.5453, 0.6925, 0.5453, 0.5042, 0.5205, 0.5042, 0.4547, 0.6925, 0.4795, 0.6925, 0.4795, 0.5042, 0.4547, 0.5042, 0.5205, 0.8807, 0.5453, 0.8807, 0.5453, 0.6925, 0.5205, 0.6925, 0.4547, 0.8807, 0.4795, 0.8807, 0.4795, 0.6925, 0.4547, 0.6925])
me_circle_022.materials.append(mat_gear)
me_circle_022.update()
me_circle_023 = bpy.data.meshes.new('Circle.023')
me_circle_023.from_pydata([(-3.934, 2.553, 0.05361), (-3.693, 2.728, 0.05361), (-3.842, 2.269, 0.05361), (-3.544, 2.269, 0.05361), (-3.452, 2.553, 0.05361)], [], [(0, 2, 3, 4, 1)])
_uv = me_circle_023.uv_layers.new(name='UVMap')
_uv.uv.foreach_set('vector', [0.5353, 0.0496, 0.457, 0.02418, 0.4086, 0.09074, 0.457, 0.1573, 0.5353, 0.1319])
me_circle_023.materials.append(mat_gear)
me_circle_023.update()
me_circle_024 = bpy.data.meshes.new('Circle.024')
me_circle_024.from_pydata([(-0.01789, 5.119, -12.04), (0.1845, 5.119, -12.04), (-0.2622, -8.18, 19.27), (-0.05979, -8.18, 19.27)], [], [(0, 1, 3, 2)])
_uv = me_circle_024.uv_layers.new(name='UVMap')
_uv.uv.foreach_set('vector', [17.45, 0.09737, 17.45, 0.9215, -17.17, 0.9215, -17.17, 0.09736])
me_circle_024.materials.append(mat_material)
me_circle_024.update()
me_circle_025 = bpy.data.meshes.new('Circle.025')
me_circle_025.from_pydata([(-0.01789, 5.119, -12.04), (0.1845, 5.119, -12.04), (-0.2622, -8.18, 19.27), (-0.05979, -8.18, 19.27)], [], [(0, 1, 3, 2)])
_uv = me_circle_025.uv_layers.new(name='UVMap')
_uv.uv.foreach_set('vector', [17.45, 0.09737, 17.45, 0.9215, -17.17, 0.9216, -17.17, 0.09737])
me_circle_025.materials.append(mat_material)
me_circle_025.update()
me_circle_026 = bpy.data.meshes.new('Circle.026')
me_circle_026.from_pydata([(0.0, 1.0, 0.0), (-0.7071, 0.7071, 0.0), (-1.0, 0.0, 0.0), (-0.7071, -0.7071, 0.0), (0.0, -1.0, 0.0), (0.7071, -0.7071, 0.0), (1.0, 0.0, 0.0), (0.7071, 0.7071, 0.0), (5.12e-08, 1.0, 0.6781), (-0.7071, 0.7071, 0.6781), (-1.0, 0.0, 0.6781), (-0.7071, -0.7071, 0.6781), (5.12e-08, -1.0, 0.6781), (0.7071, -0.7071, 0.6781), (1.0, 0.0, 0.6781), (0.7071, 0.7071, 0.6781)], [], [(1, 0, 7, 6, 5, 4, 3, 2), (9, 10, 11, 12, 13, 14, 15, 8), (7, 0, 8, 15), (5, 6, 14, 13), (3, 4, 12, 11), (1, 2, 10, 9), (6, 7, 15, 14), (4, 5, 13, 12), (2, 3, 11, 10), (0, 1, 9, 8)])
_uv = me_circle_026.uv_layers.new(name='UVMap')
_uv.uv.foreach_set('vector', [0.3647, 0.4009, 0.498, 0.2676, 0.6865, 0.2676, 0.8198, 0.4009, 0.8198, 0.5894, 0.6865, 0.7227, 0.498, 0.7227, 0.3647, 0.5894, 0.4921, 0.7212, 0.3585, 0.5876, 0.3585, 0.3987, 0.4921, 0.2651, 0.681, 0.2651, 0.8146, 0.3987, 0.8146, 0.5876, 0.681, 0.7212, 0.07703, 0.6608, 0.07703, 0.4096, 0.1929, 0.4096, 0.1929, 0.6608, 0.1929, 0.4096, 0.1929, 0.6608, 0.07703, 0.6608, 0.07703, 0.4096, 0.1929, 0.4096, 0.1929, 0.6608, 0.07703, 0.6608, 0.07703, 0.4096, 0.1929, 0.4096, 0.1929, 0.6608, 0.07703, 0.6608, 0.07703, 0.4096, 0.1929, 0.4096, 0.1929, 0.6608, 0.07703, 0.6608, 0.07703, 0.4096, 0.1929, 0.4096, 0.1929, 0.6608, 0.07703, 0.6608, 0.07703, 0.4096, 0.1929, 0.4096, 0.1929, 0.6608, 0.07703, 0.6608, 0.07703, 0.4096, 0.07703, 0.6608, 0.07703, 0.4096, 0.1929, 0.4096, 0.1929, 0.6608])
me_circle_026.materials.append(mat_gear)
me_circle_026.update()
me_circle_027 = bpy.data.meshes.new('Circle.027')
me_circle_027.from_pydata([(0.0, 1.0, 0.0), (-0.7071, 0.7071, 0.0), (-1.0, 0.0, 0.0), (-0.7071, -0.7071, 0.0), (0.0, -1.0, 0.0), (0.7071, -0.7071, 0.0), (1.0, 0.0, 0.0), (0.7071, 0.7071, 0.0), (5.12e-08, 1.0, 0.6781), (-0.7071, 0.7071, 0.6781), (-1.0, 0.0, 0.6781), (-0.7071, -0.7071, 0.6781), (5.12e-08, -1.0, 0.6781), (0.7071, -0.7071, 0.6781), (1.0, 0.0, 0.6781), (0.7071, 0.7071, 0.6781)], [], [(1, 0, 7, 6, 5, 4, 3, 2), (9, 10, 11, 12, 13, 14, 15, 8), (7, 0, 8, 15), (5, 6, 14, 13), (3, 4, 12, 11), (1, 2, 10, 9), (6, 7, 15, 14), (4, 5, 13, 12), (2, 3, 11, 10), (0, 1, 9, 8)])
_uv = me_circle_027.uv_layers.new(name='UVMap')
_uv.uv.foreach_set('vector', [0.3647, 0.4009, 0.498, 0.2676, 0.6865, 0.2676, 0.8198, 0.4009, 0.8198, 0.5894, 0.6865, 0.7227, 0.498, 0.7227, 0.3647, 0.5894, 0.4921, 0.7212, 0.3585, 0.5876, 0.3585, 0.3987, 0.4921, 0.2651, 0.681, 0.2651, 0.8146, 0.3987, 0.8146, 0.5876, 0.681, 0.7212, 0.07703, 0.6608, 0.07703, 0.4096, 0.1929, 0.4096, 0.1929, 0.6608, 0.1929, 0.4096, 0.1929, 0.6608, 0.07703, 0.6608, 0.07703, 0.4096, 0.1929, 0.4096, 0.1929, 0.6608, 0.07703, 0.6608, 0.07703, 0.4096, 0.1929, 0.4096, 0.1929, 0.6608, 0.07703, 0.6608, 0.07703, 0.4096, 0.1929, 0.4096, 0.1929, 0.6608, 0.07703, 0.6608, 0.07703, 0.4096, 0.1929, 0.4096, 0.1929, 0.6608, 0.07703, 0.6608, 0.07703, 0.4096, 0.1929, 0.4096, 0.1929, 0.6608, 0.07703, 0.6608, 0.07703, 0.4096, 0.07703, 0.6608, 0.07703, 0.4096, 0.1929, 0.4096, 0.1929, 0.6608])
me_circle_027.materials.append(mat_gear)
me_circle_027.update()
me_circle_028 = bpy.data.meshes.new('Circle.028')
me_circle_028.from_pydata([(-3.693, 2.728, 0.009058), (-3.934, 2.553, 0.009058), (-3.842, 2.269, 0.009058), (-3.544, 2.269, 0.009058), (-3.452, 2.553, 0.009058), (-4.016, 2.579, 0.01216), (-3.693, 2.814, 0.01216), (-3.892, 2.2, 0.01216), (-3.493, 2.2, 0.01216), (-3.37, 2.579, 0.01216), (-3.934, 2.553, 0.06777), (-3.693, 2.728, 0.06777), (-3.842, 2.269, 0.06777), (-3.544, 2.269, 0.06777), (-3.452, 2.553, 0.06777), (-4.016, 2.579, 0.06468), (-3.693, 2.814, 0.06468), (-3.892, 2.2, 0.06468), (-3.493, 2.2, 0.06468), (-3.37, 2.579, 0.06468), (-3.934, 2.553, 0.03601), (-3.693, 2.728, 0.03601), (-3.842, 2.269, 0.03601), (-3.544, 2.269, 0.03601), (-3.452, 2.553, 0.03601)], [], [(1, 0, 4, 3, 2), (1, 2, 7, 5), (4, 0, 6, 9), (2, 3, 8, 7), (0, 1, 5, 6), (3, 4, 9, 8), (14, 24, 23, 13), (10, 15, 17, 12), (14, 19, 16, 11), (12, 17, 18, 13), (11, 16, 15, 10), (13, 18, 19, 14), (5, 15, 16, 6), (9, 19, 18, 8), (7, 17, 15, 5), (6, 16, 19, 9), (8, 18, 17, 7), (12, 22, 20, 10), (11, 21, 24, 14), (13, 23, 22, 12), (10, 20, 21, 11)])
_uv = me_circle_028.uv_layers.new(name='UVMap')
_uv.uv.foreach_set('vector', [0.6834, 0.4404, 0.9047, 0.3684, 0.9047, 0.1357, 0.6834, 0.06381, 0.5466, 0.2521, 0.6834, 0.4404, 0.5466, 0.2521, 0.4795, 0.2521, 0.6626, 0.5042, 0.9047, 0.1357, 0.9047, 0.3684, 0.959, 0.4079, 0.959, 0.09629, 0.5466, 0.2521, 0.6834, 0.06381, 0.6626, 2.181e-07, 0.4795, 0.2521, 0.9047, 0.3684, 0.6834, 0.4404, 0.6626, 0.5042, 0.959, 0.4079, 0.6834, 0.06381, 0.9047, 0.1357, 0.959, 0.09629, 0.6626, 2.181e-07, 0.5453, 0.7369, 0.5701, 0.7369, 0.5701, 0.5042, 0.5453, 0.5042, 0.6575, 0.6752, 0.6768, 0.7346, 0.8471, 0.5001, 0.7847, 0.5001, 0.4516, 0.3919, 0.4011, 0.3552, 0.4011, 0.645, 0.4516, 0.6083, 0.7847, 0.5001, 0.8471, 0.5001, 0.6768, 0.2656, 0.6575, 0.325, 0.4516, 0.6083, 0.4011, 0.645, 0.6768, 0.7346, 0.6575, 0.6752, 0.6575, 0.325, 0.6768, 0.2656, 0.4011, 0.3552, 0.4516, 0.3919, 0.4075, 0.4089, 0.3776, 0.4089, 0.3776, 0.5924, 0.4075, 0.5924, 0.4075, 0.3655, 0.3776, 0.3655, 0.3776, 0.5924, 0.4075, 0.5924, 0.4075, 0.4089, 0.3776, 0.4089, 0.3776, 0.5924, 0.4075, 0.5924, 0.4075, 0.3655, 0.3776, 0.3655, 0.3776, 0.5924, 0.4075, 0.5924, 0.4075, 0.3655, 0.3776, 0.3655, 0.3776, 0.5924, 0.4075, 0.5924, 0.5205, 0.6925, 0.5453, 0.6925, 0.5453, 0.5042, 0.5205, 0.5042, 0.4547, 0.6925, 0.4795, 0.6925, 0.4795, 0.5042, 0.4547, 0.5042, 0.5205, 0.8807, 0.5453, 0.8807, 0.5453, 0.6925, 0.5205, 0.6925, 0.4547, 0.8807, 0.4795, 0.8807, 0.4795, 0.6925, 0.4547, 0.6925])
me_circle_028.materials.append(mat_gear)
me_circle_028.update()
me_circle_029 = bpy.data.meshes.new('Circle.029')
me_circle_029.from_pydata([(-3.934, 2.553, 0.05361), (-3.693, 2.728, 0.05361), (-3.842, 2.269, 0.05361), (-3.544, 2.269, 0.05361), (-3.452, 2.553, 0.05361)], [], [(0, 2, 3, 4, 1)])
_uv = me_circle_029.uv_layers.new(name='UVMap')
_uv.uv.foreach_set('vector', [0.5353, 0.0496, 0.457, 0.02418, 0.4086, 0.09074, 0.457, 0.1573, 0.5353, 0.1319])
me_circle_029.materials.append(mat_gear)
me_circle_029.update()
me_circle_030 = bpy.data.meshes.new('Circle.030')
me_circle_030.from_pydata([(0.3096, -0.343, 0.6817), (-0.2057, -0.343, 0.6817), (0.3096, 0.3971, 0.6817), (-0.2057, 0.3971, 0.6817), (0.3096, -0.343, 0.8305), (-0.2057, -0.343, 0.8305), (0.3096, 0.3971, 0.8305), (-0.2057, 0.3971, 0.8305), (-0.5203, 0.02703, 0.6817), (-0.5203, 0.02703, 0.8305), (0.3096, -0.343, -2.98e-08), (-0.2057, -0.343, 2.98e-08), (0.3096, 0.3971, -2.98e-08), (-0.2057, 0.3971, 2.98e-08), (0.3096, -0.343, -0.1488), (-0.2057, -0.343, -0.1488), (0.3096, 0.3971, -0.1488), (-0.2057, 0.3971, -0.1488), (-0.5203, 0.02703, 8.941e-08), (-0.5203, 0.02703, -0.1488)], [], [(16, 14, 15, 19, 17), (2, 3, 7, 6), (6, 7, 9, 5, 4), (4, 5, 1, 0), (12, 16, 17, 13), (9, 8, 1, 5), (7, 3, 8, 9), (14, 10, 11, 15), (19, 15, 11, 18), (17, 19, 18, 13)])
_uv = me_circle_030.uv_layers.new(name='UVMap')
_uv.uv.foreach_set('vector', [0.4661, 0.5481, 0.3624, 0.5087, 0.335, 0.5809, 0.3701, 0.6447, 0.4387, 0.6204, 0.4132, 0.4019, 0.4132, 0.5833, 0.3608, 0.5833, 0.3608, 0.4019, 0.4661, 0.5481, 0.4387, 0.6204, 0.3701, 0.6447, 0.335, 0.5809, 0.3624, 0.5087, 0.4132, 0.4019, 0.4132, 0.5833, 0.3608, 0.5833, 0.3608, 0.4019, 0.4132, 0.4019, 0.3608, 0.4019, 0.3608, 0.5833, 0.4132, 0.5833, 0.4132, 0.5833, 0.3608, 0.5833, 0.3608, 0.4123, 0.4132, 0.4123, 0.3608, 0.4123, 0.4132, 0.4123, 0.4132, 0.5833, 0.3608, 0.5833, 0.4132, 0.4019, 0.3608, 0.4019, 0.3608, 0.5833, 0.4132, 0.5833, 0.4132, 0.5833, 0.4132, 0.4123, 0.3608, 0.4123, 0.3608, 0.5833, 0.3608, 0.4123, 0.3608, 0.5833, 0.4132, 0.5833, 0.4132, 0.4123])
me_circle_030.materials.append(mat_gear)
me_circle_030.update()
me_circle_031 = bpy.data.meshes.new('Circle.031')
me_circle_031.from_pydata([(0.3096, -0.343, 0.6817), (-0.2057, -0.343, 0.6817), (0.3096, 0.3971, 0.6817), (-0.2057, 0.3971, 0.6817), (0.3096, -0.343, 0.8305), (-0.2057, -0.343, 0.8305), (0.3096, 0.3971, 0.8305), (-0.2057, 0.3971, 0.8305), (-0.5203, 0.02703, 0.6817), (-0.5203, 0.02703, 0.8305), (0.3096, -0.343, -2.98e-08), (-0.2057, -0.343, 2.98e-08), (0.3096, 0.3971, -2.98e-08), (-0.2057, 0.3971, 2.98e-08), (0.3096, -0.343, -0.1488), (-0.2057, -0.343, -0.1488), (0.3096, 0.3971, -0.1488), (-0.2057, 0.3971, -0.1488), (-0.5203, 0.02703, 8.941e-08), (-0.5203, 0.02703, -0.1488)], [], [(16, 14, 15, 19, 17), (2, 3, 7, 6), (6, 7, 9, 5, 4), (4, 5, 1, 0), (12, 16, 17, 13), (9, 8, 1, 5), (7, 3, 8, 9), (14, 10, 11, 15), (19, 15, 11, 18), (17, 19, 18, 13)])
_uv = me_circle_031.uv_layers.new(name='UVMap')
_uv.uv.foreach_set('vector', [0.4661, 0.5481, 0.3624, 0.5087, 0.335, 0.5809, 0.3701, 0.6447, 0.4387, 0.6204, 0.4132, 0.4019, 0.4132, 0.5833, 0.3608, 0.5833, 0.3608, 0.4019, 0.4661, 0.5481, 0.4387, 0.6204, 0.3701, 0.6447, 0.335, 0.5809, 0.3624, 0.5087, 0.4132, 0.4019, 0.4132, 0.5833, 0.3608, 0.5833, 0.3608, 0.4019, 0.4132, 0.4019, 0.3608, 0.4019, 0.3608, 0.5833, 0.4132, 0.5833, 0.4132, 0.5833, 0.3608, 0.5833, 0.3608, 0.4123, 0.4132, 0.4123, 0.3608, 0.4123, 0.4132, 0.4123, 0.4132, 0.5833, 0.3608, 0.5833, 0.4132, 0.4019, 0.3608, 0.4019, 0.3608, 0.5833, 0.4132, 0.5833, 0.4132, 0.5833, 0.4132, 0.4123, 0.3608, 0.4123, 0.3608, 0.5833, 0.3608, 0.4123, 0.3608, 0.5833, 0.4132, 0.5833, 0.4132, 0.4123])
me_circle_031.materials.append(mat_gear)
me_circle_031.update()
me_circle_032 = bpy.data.meshes.new('Circle.032')
me_circle_032.from_pydata([(0.3096, -0.343, 0.6817), (-0.2057, -0.343, 0.6817), (0.3096, 0.3971, 0.6817), (-0.2057, 0.3971, 0.6817), (0.3096, -0.343, 0.8305), (-0.2057, -0.343, 0.8305), (0.3096, 0.3971, 0.8305), (-0.2057, 0.3971, 0.8305), (-0.5203, 0.02703, 0.6817), (-0.5203, 0.02703, 0.8305), (0.3096, -0.343, -2.98e-08), (-0.2057, -0.343, 2.98e-08), (0.3096, 0.3971, -2.98e-08), (-0.2057, 0.3971, 2.98e-08), (0.3096, -0.343, -0.1488), (-0.2057, -0.343, -0.1488), (0.3096, 0.3971, -0.1488), (-0.2057, 0.3971, -0.1488), (-0.5203, 0.02703, 8.941e-08), (-0.5203, 0.02703, -0.1488)], [], [(16, 14, 15, 19, 17), (2, 3, 7, 6), (6, 7, 9, 5, 4), (4, 5, 1, 0), (12, 16, 17, 13), (9, 8, 1, 5), (7, 3, 8, 9), (14, 10, 11, 15), (19, 15, 11, 18), (17, 19, 18, 13)])
_uv = me_circle_032.uv_layers.new(name='UVMap')
_uv.uv.foreach_set('vector', [0.4661, 0.5481, 0.3624, 0.5087, 0.335, 0.5809, 0.3701, 0.6447, 0.4387, 0.6204, 0.4132, 0.4019, 0.4132, 0.5833, 0.3608, 0.5833, 0.3608, 0.4019, 0.4661, 0.5481, 0.4387, 0.6204, 0.3701, 0.6447, 0.335, 0.5809, 0.3624, 0.5087, 0.4132, 0.4019, 0.4132, 0.5833, 0.3608, 0.5833, 0.3608, 0.4019, 0.4132, 0.4019, 0.3608, 0.4019, 0.3608, 0.5833, 0.4132, 0.5833, 0.4132, 0.5833, 0.3608, 0.5833, 0.3608, 0.4123, 0.4132, 0.4123, 0.3608, 0.4123, 0.4132, 0.4123, 0.4132, 0.5833, 0.3608, 0.5833, 0.4132, 0.4019, 0.3608, 0.4019, 0.3608, 0.5833, 0.4132, 0.5833, 0.4132, 0.5833, 0.4132, 0.4123, 0.3608, 0.4123, 0.3608, 0.5833, 0.3608, 0.4123, 0.3608, 0.5833, 0.4132, 0.5833, 0.4132, 0.4123])
me_circle_032.materials.append(mat_gear)
me_circle_032.update()
me_circle_033 = bpy.data.meshes.new('Circle.033')
me_circle_033.from_pydata([(0.3096, -0.343, 0.6817), (-0.2057, -0.343, 0.6817), (0.3096, 0.3971, 0.6817), (-0.2057, 0.3971, 0.6817), (0.3096, -0.343, 0.8305), (-0.2057, -0.343, 0.8305), (0.3096, 0.3971, 0.8305), (-0.2057, 0.3971, 0.8305), (-0.5203, 0.02703, 0.6817), (-0.5203, 0.02703, 0.8305), (0.3096, -0.343, -2.98e-08), (-0.2057, -0.343, 2.98e-08), (0.3096, 0.3971, -2.98e-08), (-0.2057, 0.3971, 2.98e-08), (0.3096, -0.343, -0.1488), (-0.2057, -0.343, -0.1488), (0.3096, 0.3971, -0.1488), (-0.2057, 0.3971, -0.1488), (-0.5203, 0.02703, 8.941e-08), (-0.5203, 0.02703, -0.1488)], [], [(16, 14, 15, 19, 17), (2, 3, 7, 6), (6, 7, 9, 5, 4), (4, 5, 1, 0), (12, 16, 17, 13), (9, 8, 1, 5), (7, 3, 8, 9), (14, 10, 11, 15), (19, 15, 11, 18), (17, 19, 18, 13)])
_uv = me_circle_033.uv_layers.new(name='UVMap')
_uv.uv.foreach_set('vector', [0.4661, 0.5481, 0.3624, 0.5087, 0.335, 0.5809, 0.3701, 0.6447, 0.4387, 0.6204, 0.4132, 0.4019, 0.4132, 0.5833, 0.3608, 0.5833, 0.3608, 0.4019, 0.4661, 0.5481, 0.4387, 0.6204, 0.3701, 0.6447, 0.335, 0.5809, 0.3624, 0.5087, 0.4132, 0.4019, 0.4132, 0.5833, 0.3608, 0.5833, 0.3608, 0.4019, 0.4132, 0.4019, 0.3608, 0.4019, 0.3608, 0.5833, 0.4132, 0.5833, 0.4132, 0.5833, 0.3608, 0.5833, 0.3608, 0.4123, 0.4132, 0.4123, 0.3608, 0.4123, 0.4132, 0.4123, 0.4132, 0.5833, 0.3608, 0.5833, 0.4132, 0.4019, 0.3608, 0.4019, 0.3608, 0.5833, 0.4132, 0.5833, 0.4132, 0.5833, 0.4132, 0.4123, 0.3608, 0.4123, 0.3608, 0.5833, 0.3608, 0.4123, 0.3608, 0.5833, 0.4132, 0.5833, 0.4132, 0.4123])
me_circle_033.materials.append(mat_gear)
me_circle_033.update()
me_circle_034 = bpy.data.meshes.new('Circle.034')
me_circle_034.from_pydata([(0.3096, -0.343, 0.6817), (-0.2057, -0.343, 0.6817), (0.3096, 0.3971, 0.6817), (-0.2057, 0.3971, 0.6817), (0.3096, -0.343, 0.8305), (-0.2057, -0.343, 0.8305), (0.3096, 0.3971, 0.8305), (-0.2057, 0.3971, 0.8305), (-0.5203, 0.02703, 0.6817), (-0.5203, 0.02703, 0.8305), (0.3096, -0.343, -2.98e-08), (-0.2057, -0.343, 2.98e-08), (0.3096, 0.3971, -2.98e-08), (-0.2057, 0.3971, 2.98e-08), (0.3096, -0.343, -0.1488), (-0.2057, -0.343, -0.1488), (0.3096, 0.3971, -0.1488), (-0.2057, 0.3971, -0.1488), (-0.5203, 0.02703, 8.941e-08), (-0.5203, 0.02703, -0.1488)], [], [(16, 14, 15, 19, 17), (2, 3, 7, 6), (6, 7, 9, 5, 4), (4, 5, 1, 0), (12, 16, 17, 13), (9, 8, 1, 5), (7, 3, 8, 9), (14, 10, 11, 15), (19, 15, 11, 18), (17, 19, 18, 13)])
_uv = me_circle_034.uv_layers.new(name='UVMap')
_uv.uv.foreach_set('vector', [0.4661, 0.5481, 0.3624, 0.5087, 0.335, 0.5809, 0.3701, 0.6447, 0.4387, 0.6204, 0.4132, 0.4019, 0.4132, 0.5833, 0.3608, 0.5833, 0.3608, 0.4019, 0.4661, 0.5481, 0.4387, 0.6204, 0.3701, 0.6447, 0.335, 0.5809, 0.3624, 0.5087, 0.4132, 0.4019, 0.4132, 0.5833, 0.3608, 0.5833, 0.3608, 0.4019, 0.4132, 0.4019, 0.3608, 0.4019, 0.3608, 0.5833, 0.4132, 0.5833, 0.4132, 0.5833, 0.3608, 0.5833, 0.3608, 0.4123, 0.4132, 0.4123, 0.3608, 0.4123, 0.4132, 0.4123, 0.4132, 0.5833, 0.3608, 0.5833, 0.4132, 0.4019, 0.3608, 0.4019, 0.3608, 0.5833, 0.4132, 0.5833, 0.4132, 0.5833, 0.4132, 0.4123, 0.3608, 0.4123, 0.3608, 0.5833, 0.3608, 0.4123, 0.3608, 0.5833, 0.4132, 0.5833, 0.4132, 0.4123])
me_circle_034.materials.append(mat_gear)
me_circle_034.update()
me_circle_035 = bpy.data.meshes.new('Circle.035')
me_circle_035.from_pydata([(0.3096, -0.343, 0.6817), (-0.2057, -0.343, 0.6817), (0.3096, 0.3971, 0.6817), (-0.2057, 0.3971, 0.6817), (0.3096, -0.343, 0.8305), (-0.2057, -0.343, 0.8305), (0.3096, 0.3971, 0.8305), (-0.2057, 0.3971, 0.8305), (-0.5203, 0.02703, 0.6817), (-0.5203, 0.02703, 0.8305), (0.3096, -0.343, -2.98e-08), (-0.2057, -0.343, 2.98e-08), (0.3096, 0.3971, -2.98e-08), (-0.2057, 0.3971, 2.98e-08), (0.3096, -0.343, -0.1488), (-0.2057, -0.343, -0.1488), (0.3096, 0.3971, -0.1488), (-0.2057, 0.3971, -0.1488), (-0.5203, 0.02703, 8.941e-08), (-0.5203, 0.02703, -0.1488)], [], [(16, 14, 15, 19, 17), (2, 3, 7, 6), (6, 7, 9, 5, 4), (4, 5, 1, 0), (12, 16, 17, 13), (9, 8, 1, 5), (7, 3, 8, 9), (14, 10, 11, 15), (19, 15, 11, 18), (17, 19, 18, 13)])
_uv = me_circle_035.uv_layers.new(name='UVMap')
_uv.uv.foreach_set('vector', [0.4661, 0.5481, 0.3624, 0.5087, 0.335, 0.5809, 0.3701, 0.6447, 0.4387, 0.6204, 0.4132, 0.4019, 0.4132, 0.5833, 0.3608, 0.5833, 0.3608, 0.4019, 0.4661, 0.5481, 0.4387, 0.6204, 0.3701, 0.6447, 0.335, 0.5809, 0.3624, 0.5087, 0.4132, 0.4019, 0.4132, 0.5833, 0.3608, 0.5833, 0.3608, 0.4019, 0.4132, 0.4019, 0.3608, 0.4019, 0.3608, 0.5833, 0.4132, 0.5833, 0.4132, 0.5833, 0.3608, 0.5833, 0.3608, 0.4123, 0.4132, 0.4123, 0.3608, 0.4123, 0.4132, 0.4123, 0.4132, 0.5833, 0.3608, 0.5833, 0.4132, 0.4019, 0.3608, 0.4019, 0.3608, 0.5833, 0.4132, 0.5833, 0.4132, 0.5833, 0.4132, 0.4123, 0.3608, 0.4123, 0.3608, 0.5833, 0.3608, 0.4123, 0.3608, 0.5833, 0.4132, 0.5833, 0.4132, 0.4123])
me_circle_035.materials.append(mat_gear)
me_circle_035.update()
me_circle_036 = bpy.data.meshes.new('Circle.036')
me_circle_036.from_pydata([(0.3096, -0.343, 0.6817), (-0.2057, -0.343, 0.6817), (0.3096, 0.3971, 0.6817), (-0.2057, 0.3971, 0.6817), (0.3096, -0.343, 0.8305), (-0.2057, -0.343, 0.8305), (0.3096, 0.3971, 0.8305), (-0.2057, 0.3971, 0.8305), (-0.5203, 0.02703, 0.6817), (-0.5203, 0.02703, 0.8305), (0.3096, -0.343, -2.98e-08), (-0.2057, -0.343, 2.98e-08), (0.3096, 0.3971, -2.98e-08), (-0.2057, 0.3971, 2.98e-08), (0.3096, -0.343, -0.1488), (-0.2057, -0.343, -0.1488), (0.3096, 0.3971, -0.1488), (-0.2057, 0.3971, -0.1488), (-0.5203, 0.02703, 8.941e-08), (-0.5203, 0.02703, -0.1488)], [], [(16, 14, 15, 19, 17), (2, 3, 7, 6), (6, 7, 9, 5, 4), (4, 5, 1, 0), (12, 16, 17, 13), (9, 8, 1, 5), (7, 3, 8, 9), (14, 10, 11, 15), (19, 15, 11, 18), (17, 19, 18, 13)])
_uv = me_circle_036.uv_layers.new(name='UVMap')
_uv.uv.foreach_set('vector', [0.4661, 0.5481, 0.3624, 0.5087, 0.335, 0.5809, 0.3701, 0.6447, 0.4387, 0.6204, 0.4132, 0.4019, 0.4132, 0.5833, 0.3608, 0.5833, 0.3608, 0.4019, 0.4661, 0.5481, 0.4387, 0.6204, 0.3701, 0.6447, 0.335, 0.5809, 0.3624, 0.5087, 0.4132, 0.4019, 0.4132, 0.5833, 0.3608, 0.5833, 0.3608, 0.4019, 0.4132, 0.4019, 0.3608, 0.4019, 0.3608, 0.5833, 0.4132, 0.5833, 0.4132, 0.5833, 0.3608, 0.5833, 0.3608, 0.4123, 0.4132, 0.4123, 0.3608, 0.4123, 0.4132, 0.4123, 0.4132, 0.5833, 0.3608, 0.5833, 0.4132, 0.4019, 0.3608, 0.4019, 0.3608, 0.5833, 0.4132, 0.5833, 0.4132, 0.5833, 0.4132, 0.4123, 0.3608, 0.4123, 0.3608, 0.5833, 0.3608, 0.4123, 0.3608, 0.5833, 0.4132, 0.5833, 0.4132, 0.4123])
me_circle_036.materials.append(mat_gear)
me_circle_036.update()
me_circle_037 = bpy.data.meshes.new('Circle.037')
me_circle_037.from_pydata([(0.3096, -0.343, 0.6817), (-0.2057, -0.343, 0.6817), (0.3096, 0.3971, 0.6817), (-0.2057, 0.3971, 0.6817), (0.3096, -0.343, 0.8305), (-0.2057, -0.343, 0.8305), (0.3096, 0.3971, 0.8305), (-0.2057, 0.3971, 0.8305), (-0.5203, 0.02703, 0.6817), (-0.5203, 0.02703, 0.8305), (0.3096, -0.343, -2.98e-08), (-0.2057, -0.343, 2.98e-08), (0.3096, 0.3971, -2.98e-08), (-0.2057, 0.3971, 2.98e-08), (0.3096, -0.343, -0.1488), (-0.2057, -0.343, -0.1488), (0.3096, 0.3971, -0.1488), (-0.2057, 0.3971, -0.1488), (-0.5203, 0.02703, 8.941e-08), (-0.5203, 0.02703, -0.1488)], [], [(16, 14, 15, 19, 17), (2, 3, 7, 6), (6, 7, 9, 5, 4), (4, 5, 1, 0), (12, 16, 17, 13), (9, 8, 1, 5), (7, 3, 8, 9), (14, 10, 11, 15), (19, 15, 11, 18), (17, 19, 18, 13)])
_uv = me_circle_037.uv_layers.new(name='UVMap')
_uv.uv.foreach_set('vector', [0.4661, 0.5481, 0.3624, 0.5087, 0.335, 0.5809, 0.3701, 0.6447, 0.4387, 0.6204, 0.4132, 0.4019, 0.4132, 0.5833, 0.3608, 0.5833, 0.3608, 0.4019, 0.4661, 0.5481, 0.4387, 0.6204, 0.3701, 0.6447, 0.335, 0.5809, 0.3624, 0.5087, 0.4132, 0.4019, 0.4132, 0.5833, 0.3608, 0.5833, 0.3608, 0.4019, 0.4132, 0.4019, 0.3608, 0.4019, 0.3608, 0.5833, 0.4132, 0.5833, 0.4132, 0.5833, 0.3608, 0.5833, 0.3608, 0.4123, 0.4132, 0.4123, 0.3608, 0.4123, 0.4132, 0.4123, 0.4132, 0.5833, 0.3608, 0.5833, 0.4132, 0.4019, 0.3608, 0.4019, 0.3608, 0.5833, 0.4132, 0.5833, 0.4132, 0.5833, 0.4132, 0.4123, 0.3608, 0.4123, 0.3608, 0.5833, 0.3608, 0.4123, 0.3608, 0.5833, 0.4132, 0.5833, 0.4132, 0.4123])
me_circle_037.materials.append(mat_gear)
me_circle_037.update()

# ---- objects
ob_plane = bpy.data.objects.new('Plane', me_plane)
ob_plane_001 = bpy.data.objects.new('Plane.001', me_plane_001)
ob_chain_001 = bpy.data.objects.new('Chain.001', me_circle_001)
ob_chain = bpy.data.objects.new('Chain', me_circle_010)
ob_gear_007 = bpy.data.objects.new('Gear.007', me_circle)
ob_gear_006 = bpy.data.objects.new('Gear.006', me_circle_008)
ob_circle_010 = bpy.data.objects.new('Circle.010', me_circle_009)
ob_circle_003 = bpy.data.objects.new('Circle.003', me_circle_011)
ob_chain_002 = bpy.data.objects.new('Chain.002', me_circle_012)
ob_chain_003 = bpy.data.objects.new('Chain.003', me_circle_013)
ob_gear_001 = bpy.data.objects.new('Gear.001', me_circle_014)
ob_gear = bpy.data.objects.new('Gear', me_circle_015)
ob_circle_004 = bpy.data.objects.new('Circle.004', me_circle_016)
ob_circle_005 = bpy.data.objects.new('Circle.005', me_circle_017)
ob_chain_004 = bpy.data.objects.new('Chain.004', me_circle_018)
ob_chain_005 = bpy.data.objects.new('Chain.005', me_circle_019)
ob_gear_004 = bpy.data.objects.new('Gear.004', me_circle_020)
ob_gear_005 = bpy.data.objects.new('Gear.005', me_circle_021)
ob_circle_008 = bpy.data.objects.new('Circle.008', me_circle_022)
ob_circle_011 = bpy.data.objects.new('Circle.011', me_circle_023)
ob_chain_006 = bpy.data.objects.new('Chain.006', me_circle_024)
ob_chain_007 = bpy.data.objects.new('Chain.007', me_circle_025)
ob_gear_003 = bpy.data.objects.new('Gear.003', me_circle_026)
ob_gear_002 = bpy.data.objects.new('Gear.002', me_circle_027)
ob_circle_014 = bpy.data.objects.new('Circle.014', me_circle_028)
ob_circle_015 = bpy.data.objects.new('Circle.015', me_circle_029)
ob_circle_016 = bpy.data.objects.new('Circle.016', me_circle_030)
ob_circle_017 = bpy.data.objects.new('Circle.017', me_circle_031)
ob_circle_018 = bpy.data.objects.new('Circle.018', me_circle_032)
ob_circle_019 = bpy.data.objects.new('Circle.019', me_circle_033)
ob_circle_020 = bpy.data.objects.new('Circle.020', me_circle_034)
ob_circle_021 = bpy.data.objects.new('Circle.021', me_circle_035)
ob_circle_022 = bpy.data.objects.new('Circle.022', me_circle_036)
ob_circle_023 = bpy.data.objects.new('Circle.023', me_circle_037)

# ---- transforms, parenting, visibility, modifiers, constraints
ob_plane.location = (0.0, 0.0, -0.3033)
ob_plane_001.location = (0.0, 0.0, -0.3033)
ob_chain_001.location = (-3.654, 2.895, 3.364)
ob_chain_001.rotation_euler = (-0.4014, 0.007683, -8.481)
ob_chain_001.scale = (2.082, 2.082, 2.082)
ob_chain.location = (-3.631, 2.882, 3.621)
ob_chain.rotation_euler = (-0.4014, 0.007683, -6.915)
ob_chain.scale = (2.082, 2.082, 2.082)
ob_gear_007.location = (-3.816, 2.369, 0.007066)
ob_gear_007.rotation_euler = (-0.0, 1.571, 0.0)
ob_gear_007.scale = (0.4312, 0.4312, 0.4312)
ob_gear_006.location = (-3.816, 3.453, 0.007066)
ob_gear_006.rotation_euler = (-0.0, 1.571, 0.0)
ob_gear_006.scale = (0.4312, 0.4312, 0.4312)
ob_circle_010.location = (0.02996, 0.454, -0.009026)
ob_circle_010.scale = (0.9965, 0.9965, 0.9965)
ob_circle_003.location = (0.02996, 0.454, -0.009026)
ob_circle_003.scale = (0.9965, 0.9965, 0.9965)
ob_chain_002.location = (3.657, 2.895, 3.364)
ob_chain_002.rotation_euler = (-0.4014, 0.007683, -8.481)
ob_chain_002.scale = (2.082, 2.082, 2.082)
ob_chain_003.location = (3.68, 2.882, 3.621)
ob_chain_003.rotation_euler = (-0.4014, 0.007683, -6.915)
ob_chain_003.scale = (2.082, 2.082, 2.082)
ob_gear_001.location = (3.495, 2.369, 0.007066)
ob_gear_001.rotation_euler = (-0.0, 1.571, 0.0)
ob_gear_001.scale = (0.4312, 0.4312, 0.4312)
ob_gear.location = (3.495, 3.453, 0.007066)
ob_gear.rotation_euler = (-0.0, 1.571, 0.0)
ob_gear.scale = (0.4312, 0.4312, 0.4312)
ob_circle_004.location = (7.341, 0.454, -0.009026)
ob_circle_004.scale = (0.9965, 0.9965, 0.9965)
ob_circle_005.location = (7.341, 0.454, -0.009026)
ob_circle_005.scale = (0.9965, 0.9965, 0.9965)
ob_chain_004.location = (-3.654, -2.91, 3.364)
ob_chain_004.rotation_euler = (-0.4014, 0.007683, -8.481)
ob_chain_004.scale = (2.082, 2.082, 2.082)
ob_chain_005.location = (-3.631, -2.923, 3.621)
ob_chain_005.rotation_euler = (-0.4014, 0.007683, -6.915)
ob_chain_005.scale = (2.082, 2.082, 2.082)
ob_gear_004.location = (-3.816, -3.435, 0.007066)
ob_gear_004.rotation_euler = (-0.0, 1.571, 0.0)
ob_gear_004.scale = (0.4312, 0.4312, 0.4312)
ob_gear_005.location = (-3.816, -2.352, 0.007066)
ob_gear_005.rotation_euler = (-0.0, 1.571, 0.0)
ob_gear_005.scale = (0.4312, 0.4312, 0.4312)
ob_circle_008.location = (0.02996, -5.351, -0.009026)
ob_circle_008.scale = (0.9965, 0.9965, 0.9965)
ob_circle_011.location = (0.02996, -5.351, -0.009026)
ob_circle_011.scale = (0.9965, 0.9965, 0.9965)
ob_chain_006.location = (3.657, -2.91, 3.364)
ob_chain_006.rotation_euler = (-0.4014, 0.007683, -8.481)
ob_chain_006.scale = (2.082, 2.082, 2.082)
ob_chain_007.location = (3.68, -2.923, 3.621)
ob_chain_007.rotation_euler = (-0.4014, 0.007683, -6.915)
ob_chain_007.scale = (2.082, 2.082, 2.082)
ob_gear_003.location = (3.495, -3.435, 0.007066)
ob_gear_003.rotation_euler = (-0.0, 1.571, 0.0)
ob_gear_003.scale = (0.4312, 0.4312, 0.4312)
ob_gear_002.location = (3.495, -2.352, 0.007066)
ob_gear_002.rotation_euler = (-0.0, 1.571, 0.0)
ob_gear_002.scale = (0.4312, 0.4312, 0.4312)
ob_circle_014.location = (7.341, -5.351, -0.009026)
ob_circle_014.scale = (0.9965, 0.9965, 0.9965)
ob_circle_015.location = (7.341, -5.351, -0.009026)
ob_circle_015.scale = (0.9965, 0.9965, 0.9965)
ob_circle_016.location = (3.495, -2.352, 0.007066)
ob_circle_016.rotation_euler = (-0.0, 1.571, 0.0)
ob_circle_016.scale = (0.4312, 0.4312, 0.4312)
ob_circle_017.location = (-3.816, 2.369, 0.007066)
ob_circle_017.rotation_euler = (-0.0, 1.571, 0.0)
ob_circle_017.scale = (0.4312, 0.4312, 0.4312)
ob_circle_018.location = (-3.816, 3.453, 0.007066)
ob_circle_018.rotation_euler = (-0.0, 1.571, 0.0)
ob_circle_018.scale = (0.4312, 0.4312, 0.4312)
ob_circle_019.location = (3.495, 2.369, 0.007066)
ob_circle_019.rotation_euler = (-0.0, 1.571, 0.0)
ob_circle_019.scale = (0.4312, 0.4312, 0.4312)
ob_circle_020.location = (3.495, 3.453, 0.007066)
ob_circle_020.rotation_euler = (-0.0, 1.571, 0.0)
ob_circle_020.scale = (0.4312, 0.4312, 0.4312)
ob_circle_021.location = (-3.816, -3.435, 0.007066)
ob_circle_021.rotation_euler = (-0.0, 1.571, 0.0)
ob_circle_021.scale = (0.4312, 0.4312, 0.4312)
ob_circle_022.location = (-3.816, -2.352, 0.007066)
ob_circle_022.rotation_euler = (-0.0, 1.571, 0.0)
ob_circle_022.scale = (0.4312, 0.4312, 0.4312)
ob_circle_023.location = (3.495, -3.435, 0.007066)
ob_circle_023.rotation_euler = (-0.0, 1.571, 0.0)
ob_circle_023.scale = (0.4312, 0.4312, 0.4312)

# ---- collection membership
col_collection.objects.link(ob_plane)
col_collection.objects.link(ob_plane_001)
col_collection.objects.link(ob_chain_001)
col_collection.objects.link(ob_chain)
col_collection.objects.link(ob_gear_007)
col_collection.objects.link(ob_gear_006)
col_collection.objects.link(ob_circle_010)
col_collection.objects.link(ob_circle_003)
col_collection.objects.link(ob_chain_002)
col_collection.objects.link(ob_chain_003)
col_collection.objects.link(ob_gear_001)
col_collection.objects.link(ob_gear)
col_collection.objects.link(ob_circle_004)
col_collection.objects.link(ob_circle_005)
col_collection.objects.link(ob_chain_004)
col_collection.objects.link(ob_chain_005)
col_collection.objects.link(ob_gear_004)
col_collection.objects.link(ob_gear_005)
col_collection.objects.link(ob_circle_008)
col_collection.objects.link(ob_circle_011)
col_collection.objects.link(ob_chain_006)
col_collection.objects.link(ob_chain_007)
col_collection.objects.link(ob_gear_003)
col_collection.objects.link(ob_gear_002)
col_collection.objects.link(ob_circle_014)
col_collection.objects.link(ob_circle_015)
col_collection.objects.link(ob_circle_016)
col_collection.objects.link(ob_circle_017)
col_collection.objects.link(ob_circle_018)
col_collection.objects.link(ob_circle_019)
col_collection.objects.link(ob_circle_020)
col_collection.objects.link(ob_circle_021)
col_collection.objects.link(ob_circle_022)
col_collection.objects.link(ob_circle_023)

# ---- scene / render settings (as saved in the file)
scene.frame_start = 1; scene.frame_end = 250; scene.frame_set(1)
scene.render.engine = 'BLENDER_EEVEE_NEXT'
scene.render.bake_bias = 0.0
scene.render.bake_samples = 0
scene.cycles.sampling_pattern = 'TABULATED_SOBOL'
scene.view_settings.view_transform = 'Filmic'
bpy.context.view_layer.update()

# ---- added for rendering (the .blend has no active camera and no usable light): camera, sun
cam_auto = bpy.data.cameras.new('AutoCamera')
cam_auto.lens = 50.0
cam_auto.sensor_width = 36.0
cam_auto.clip_end = 1596.84
ob_auto_camera = bpy.data.objects.new('AutoCamera', cam_auto)
scene.collection.objects.link(ob_auto_camera)
ob_auto_camera.location = (91.0058, -109.191, 84.4561)
ob_auto_camera.rotation_euler = (1.09748, -7.21219e-08, 0.694738)
scene.camera = ob_auto_camera
light_auto_sun = bpy.data.lights.new('AutoSun', 'SUN')
light_auto_sun.energy = 3.0
light_auto_sun.angle = 0.0523599
ob_auto_sun = bpy.data.objects.new('AutoSun', light_auto_sun)
scene.collection.objects.link(ob_auto_sun)
ob_auto_sun.rotation_euler = (0.872665, 0.174533, 0.523599)
bpy.context.view_layer.update()
